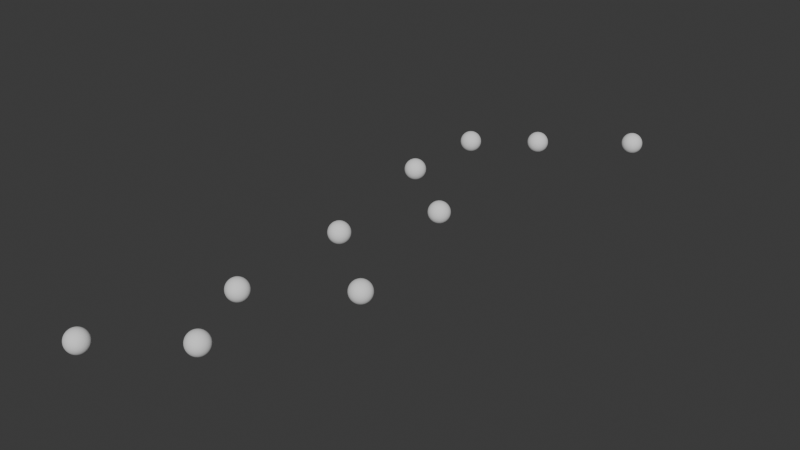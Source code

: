 # Source: path_generation.blend  (saved by Blender 4.2.66; exported with 4.5.12 LTS)
import bpy
from mathutils import Matrix  # noqa: F401  (used for matrix-valued properties, if any)

bpy.ops.wm.read_factory_settings(use_empty=True)
scene = bpy.context.scene
scene.name = 'Scene'

# ---- collections
col_collection = bpy.data.collections.new('Collection'); scene.collection.children.link(col_collection)

# ---- node groups
ng_geometry_nodes = bpy.data.node_groups.new('Geometry Nodes', 'GeometryNodeTree')
_s = ng_geometry_nodes.interface.new_socket(name='Geometry', in_out='OUTPUT', socket_type='NodeSocketGeometry')
_s = ng_geometry_nodes.interface.new_socket(name='Geometry', in_out='INPUT', socket_type='NodeSocketGeometry')
ng_geometry_nodes.is_modifier = True
_N = ng_geometry_nodes.nodes; _L = ng_geometry_nodes.links
n0 = _N.new('NodeGroupOutput'); n0.name = 'Group Output'; n0.location = (868, 337)
n1 = _N.new('GeometryNodeMeshLine'); n1.name = 'Mesh Line'; n1.location = (-160, 946)
n1.inputs[3].default_value = (0.0, 1.0, 0.0)
n2 = _N.new('GeometryNodeSetPosition'); n2.name = 'Set Position'; n2.location = (595, 485)
n3 = _N.new('GeometryNodeMeshToPoints'); n3.name = 'Mesh to Points'; n3.location = (109, 1009)
n3.inputs[3].default_value = 0.25
n4 = _N.new('GeometryNodeJoinGeometry'); n4.name = 'Join Geometry'; n4.location = (321, 786)
n5 = _N.new('GeometryNodeAccumulateField'); n5.name = 'Accumulate Field'; n5.location = (369, 384)
n5.data_type = 'FLOAT_VECTOR'
n6 = _N.new('FunctionNodeRandomValue'); n6.name = 'Random Value.001'; n6.location = (-3101, 66)
n6.inputs[8].default_value = 282
n7 = _N.new('ShaderNodeMath'); n7.name = 'Math.003'; n7.location = (-2040, 177)
n7.operation = 'DIVIDE'
n8 = _N.new('ShaderNodeMath'); n8.name = 'Math.005'; n8.location = (-1807, 195)
n8.operation = 'ROUND'
n9 = _N.new('GeometryNodeViewer'); n9.name = 'Viewer'; n9.location = (928, 211)
n10 = _N.new('ShaderNodeFloatCurve'); n10.name = 'Float Curve'; n10.location = (-2897, 258)
n10.mapping.update()
n11 = _N.new('ShaderNodeMapRange'); n11.name = 'Map Range'; n11.location = (-2570, 225)
n11.inputs[3].default_value = -140.0
n11.inputs[4].default_value = 140.0
n12 = _N.new('ShaderNodeValue'); n12.name = 'Value'; n12.location = (-2284, -62)
n12.outputs[0].default_value = 40.0
n13 = _N.new('ShaderNodeCombineXYZ'); n13.name = 'Combine XYZ.001'; n13.location = (-1196, 606)
n14 = _N.new('FunctionNodeRandomValue'); n14.name = 'Random Value'; n14.location = (-1422, 615)
n14.inputs[2].default_value = 1.5
n14.inputs[3].default_value = 2.5
n14.inputs[8].default_value = 11
n15 = _N.new('FunctionNodeAxisAngleToRotation'); n15.name = 'Axis Angle to Rotation'; n15.location = (-982, 554)
n16 = _N.new('FunctionNodeTransformPoint'); n16.name = 'Transform Point'; n16.location = (-777, 683)
n17 = _N.new('ShaderNodeMath'); n17.name = 'Math.001'; n17.location = (-1582, 242)
n17.operation = 'MULTIPLY'
n17.inputs[1].default_value = 26.0
n18 = _N.new('ShaderNodeMath'); n18.name = 'Math.002'; n18.location = (-1146, 365)
n18.operation = 'RADIANS'
n19 = _N.new('ShaderNodeClamp'); n19.name = 'Clamp'; n19.location = (-2316, 207)
n19.inputs[1].default_value = -90.0
n19.inputs[2].default_value = 90.0
_L.new(n2.outputs[0], n0.inputs[0])
_L.new(n1.outputs[0], n3.inputs[0])
_L.new(n3.outputs[0], n4.inputs[0])
_L.new(n1.outputs[0], n4.inputs[0])
_L.new(n4.outputs[0], n2.inputs[0])
_L.new(n7.outputs[0], n8.inputs[0])
_L.new(n2.outputs[0], n9.inputs[0])
_L.new(n5.outputs[1], n2.inputs[2])
_L.new(n6.outputs[1], n10.inputs[1])
_L.new(n10.outputs[0], n11.inputs[0])
_L.new(n19.outputs[0], n7.inputs[0])
_L.new(n12.outputs[0], n7.inputs[1])
_L.new(n16.outputs[0], n5.inputs[0])
_L.new(n14.outputs[1], n13.inputs[1])
_L.new(n15.outputs[0], n16.inputs[1])
_L.new(n13.outputs[0], n16.inputs[0])
_L.new(n8.outputs[0], n17.inputs[0])
_L.new(n17.outputs[0], n9.inputs[1])
_L.new(n18.outputs[0], n15.inputs[1])
_L.new(n17.outputs[0], n18.inputs[0])
_L.new(n11.outputs[0], n19.inputs[0])
n0.is_active_output = True

# ---- world
world_world = bpy.data.worlds.new('World'); scene.world = world_world
world_world.use_nodes = True; world_world.node_tree.nodes.clear()
_N = world_world.node_tree.nodes; _L = world_world.node_tree.links
n0 = _N.new('ShaderNodeOutputWorld'); n0.name = 'World Output'; n0.location = (300, 300)
n1 = _N.new('ShaderNodeBackground'); n1.name = 'Background'; n1.location = (10, 300)
n1.inputs[0].default_value = (0.05088, 0.05088, 0.05088, 1.0)
_L.new(n1.outputs[0], n0.inputs[0])
n0.is_active_output = True
world_world.color = (0.05088, 0.05088, 0.05088)
world_world.sun_shadow_jitter_overblur = 0.0

# ---- meshes
me_cube_001 = bpy.data.meshes.new('Cube.001')
me_cube_001.from_pydata([(-1.0, -1.0, -1.0), (-1.0, -1.0, 1.0), (-1.0, 1.0, -1.0), (-1.0, 1.0, 1.0), (1.0, -1.0, -1.0), (1.0, -1.0, 1.0), (1.0, 1.0, -1.0), (1.0, 1.0, 1.0)], [], [(0, 1, 3, 2), (2, 3, 7, 6), (6, 7, 5, 4), (4, 5, 1, 0), (2, 6, 4, 0), (7, 3, 1, 5)])
_uv = me_cube_001.uv_layers.new(name='UVMap')
_uv.uv.foreach_set('vector', [0.375, 0.0, 0.625, 0.0, 0.625, 0.25, 0.375, 0.25, 0.375, 0.25, 0.625, 0.25, 0.625, 0.5, 0.375, 0.5, 0.375, 0.5, 0.625, 0.5, 0.625, 0.75, 0.375, 0.75, 0.375, 0.75, 0.625, 0.75, 0.625, 1.0, 0.375, 1.0, 0.125, 0.5, 0.375, 0.5, 0.375, 0.75, 0.125, 0.75, 0.625, 0.5, 0.875, 0.5, 0.875, 0.75, 0.625, 0.75])
me_cube_001.update()

# ---- objects
ob_cube = bpy.data.objects.new('Cube', me_cube_001)

# ---- transforms, parenting, visibility, modifiers, constraints
ob_cube.location = (0.0, 0.0, 0.0)
_m = ob_cube.modifiers.new('GeometryNodes', 'NODES')
_m.node_group = ng_geometry_nodes

# ---- collection membership
col_collection.objects.link(ob_cube)

# ---- scene / render settings (as saved in the file)
scene.frame_start = 1; scene.frame_end = 250; scene.frame_set(1)
scene.render.engine = 'BLENDER_EEVEE_NEXT'
bpy.context.view_layer.update()

# ---- added for rendering (the .blend has no active camera and no usable light): camera, sun
cam_auto = bpy.data.cameras.new('AutoCamera')
cam_auto.lens = 50.0
cam_auto.sensor_width = 36.0
cam_auto.clip_end = 1000.0
ob_auto_camera = bpy.data.objects.new('AutoCamera', cam_auto)
scene.collection.objects.link(ob_auto_camera)
ob_auto_camera.location = (14.7207, -8.89993, 10.5894)
ob_auto_camera.rotation_euler = (1.09748, -7.21219e-08, 0.694738)
scene.camera = ob_auto_camera
light_auto_sun = bpy.data.lights.new('AutoSun', 'SUN')
light_auto_sun.energy = 3.0
light_auto_sun.angle = 0.0523599
ob_auto_sun = bpy.data.objects.new('AutoSun', light_auto_sun)
scene.collection.objects.link(ob_auto_sun)
ob_auto_sun.rotation_euler = (0.872665, 0.174533, 0.523599)
bpy.context.view_layer.update()
